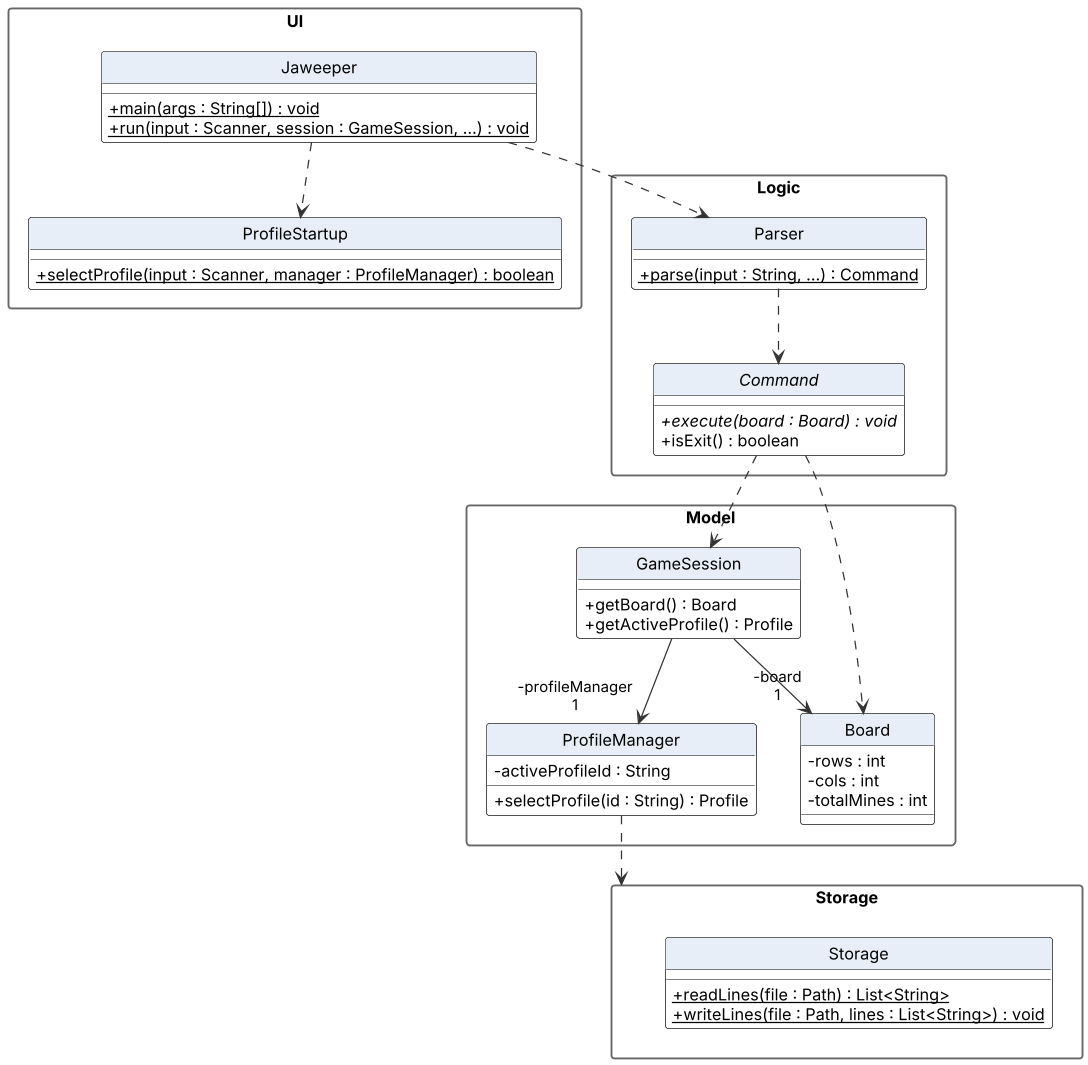

The diagram above was rendered by PlantUML. Its source (embedded in the PNG):
@startuml ArchitectureDiagram
!include style.puml
skinparam packageStyle rectangle

package "UI" {
  class Jaweeper {
    + {static} main(args : String[]) : void
    + {static} run(input : Scanner, session : GameSession, ...) : void
  }
  class ProfileStartup {
    + {static} selectProfile(input : Scanner, manager : ProfileManager) : boolean
  }
}
package "Logic" {
  class Parser {
    + {static} parse(input : String, ...) : Command
  }
  abstract class Command {
    + {abstract} execute(board : Board) : void
    + isExit() : boolean
  }
}
package "Model" {
  class GameSession {
    + getBoard() : Board
    + getActiveProfile() : Profile
  }
  class Board {
    - rows : int
    - cols : int
    - totalMines : int
  }
  class ProfileManager {
    - activeProfileId : String
    + selectProfile(id : String) : Profile
  }
}
package "Storage" {
  class Storage {
    + {static} readLines(file : Path) : List<String>
    + {static} writeLines(file : Path, lines : List<String>) : void
  }
}

Jaweeper ..> ProfileStartup
Jaweeper ..> Parser
Parser ..> Command
Command ..> Board
Command ..> GameSession
GameSession --> "-board\n1" Board
GameSession --> "-profileManager\n1" ProfileManager
ProfileManager ..> Storage
@enduml